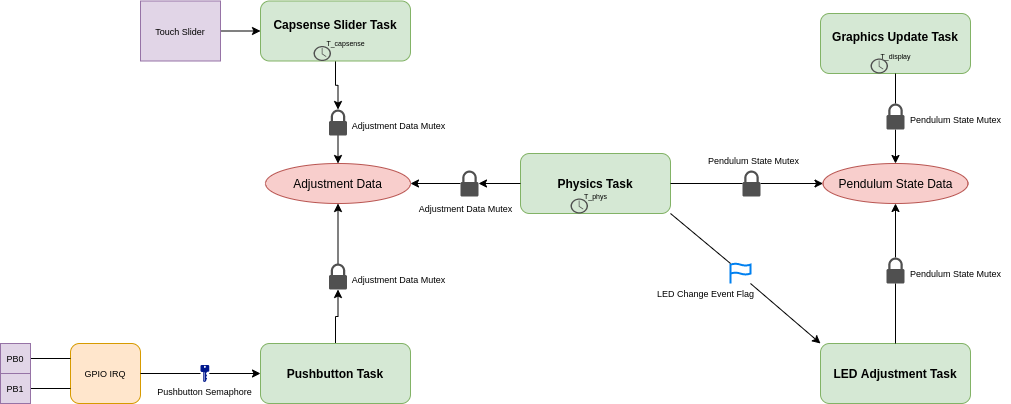

The diagram above was exported from draw.io. Its source (the exported page's mxGraphModel, read from the mxfile embedded in the PNG):
<mxGraphModel dx="2272" dy="805" grid="1" gridSize="10" guides="1" tooltips="1" connect="1" arrows="1" fold="1" page="1" pageScale="1" pageWidth="850" pageHeight="1100" math="0" shadow="0">
  <root>
    <mxCell id="0" />
    <mxCell id="1" parent="0" />
    <mxCell id="Xpv-1V8XCtc0R6kcJgg1-4" style="edgeStyle=orthogonalEdgeStyle;rounded=0;orthogonalLoop=1;jettySize=auto;html=1;exitX=1;exitY=0.5;exitDx=0;exitDy=0;" edge="1" parent="1" source="Xpv-1V8XCtc0R6kcJgg1-16" target="Xpv-1V8XCtc0R6kcJgg1-1">
      <mxGeometry relative="1" as="geometry" />
    </mxCell>
    <mxCell id="Xpv-1V8XCtc0R6kcJgg1-55" style="edgeStyle=orthogonalEdgeStyle;rounded=0;orthogonalLoop=1;jettySize=auto;html=1;exitX=0;exitY=0.5;exitDx=0;exitDy=0;endArrow=classic;endFill=1;fontSize=7;entryX=1;entryY=0.5;entryDx=0;entryDy=0;" edge="1" parent="1" source="Xpv-1V8XCtc0R6kcJgg1-72" target="Xpv-1V8XCtc0R6kcJgg1-47">
      <mxGeometry relative="1" as="geometry">
        <mxPoint x="170.5" y="240" as="targetPoint" />
      </mxGeometry>
    </mxCell>
    <mxCell id="mPykgJxgIbU_2XkayUFV-2" value="&lt;b&gt;Physics Task&lt;/b&gt;" style="rounded=1;whiteSpace=wrap;html=1;fillColor=#d5e8d4;strokeColor=#82b366;" vertex="1" parent="1">
      <mxGeometry x="220" y="210" width="150" height="60" as="geometry" />
    </mxCell>
    <mxCell id="Xpv-1V8XCtc0R6kcJgg1-85" style="edgeStyle=orthogonalEdgeStyle;rounded=0;orthogonalLoop=1;jettySize=auto;html=1;exitX=0.5;exitY=1;exitDx=0;exitDy=0;endArrow=classic;endFill=1;fontSize=7;" edge="1" parent="1" source="mPykgJxgIbU_2XkayUFV-3" target="Xpv-1V8XCtc0R6kcJgg1-53">
      <mxGeometry relative="1" as="geometry" />
    </mxCell>
    <mxCell id="mPykgJxgIbU_2XkayUFV-3" value="&lt;b&gt;Capsense Slider Task&lt;br&gt;&lt;br&gt;&lt;/b&gt;" style="rounded=1;whiteSpace=wrap;html=1;fillColor=#d5e8d4;strokeColor=#82b366;" vertex="1" parent="1">
      <mxGeometry x="-40" y="57.5" width="150" height="60" as="geometry" />
    </mxCell>
    <mxCell id="Xpv-1V8XCtc0R6kcJgg1-74" style="edgeStyle=orthogonalEdgeStyle;rounded=0;orthogonalLoop=1;jettySize=auto;html=1;exitX=0.5;exitY=0;exitDx=0;exitDy=0;endArrow=classic;endFill=1;fontSize=7;" edge="1" parent="1" source="mPykgJxgIbU_2XkayUFV-4" target="Xpv-1V8XCtc0R6kcJgg1-49">
      <mxGeometry relative="1" as="geometry" />
    </mxCell>
    <mxCell id="mPykgJxgIbU_2XkayUFV-4" value="&lt;b&gt;Pushbutton Task&lt;/b&gt;" style="rounded=1;whiteSpace=wrap;html=1;fillColor=#d5e8d4;strokeColor=#82b366;" vertex="1" parent="1">
      <mxGeometry x="-40" y="400" width="150" height="60" as="geometry" />
    </mxCell>
    <mxCell id="Xpv-1V8XCtc0R6kcJgg1-8" style="edgeStyle=orthogonalEdgeStyle;rounded=0;orthogonalLoop=1;jettySize=auto;html=1;exitX=0.5;exitY=0;exitDx=0;exitDy=0;entryX=0.5;entryY=1;entryDx=0;entryDy=0;" edge="1" parent="1" source="Xpv-1V8XCtc0R6kcJgg1-13" target="Xpv-1V8XCtc0R6kcJgg1-1">
      <mxGeometry relative="1" as="geometry" />
    </mxCell>
    <mxCell id="mPykgJxgIbU_2XkayUFV-5" value="&lt;b&gt;LED Adjustment Task&lt;/b&gt;" style="rounded=1;whiteSpace=wrap;html=1;fillColor=#d5e8d4;strokeColor=#82b366;" vertex="1" parent="1">
      <mxGeometry x="520" y="400" width="150" height="60" as="geometry" />
    </mxCell>
    <mxCell id="Xpv-1V8XCtc0R6kcJgg1-5" style="edgeStyle=orthogonalEdgeStyle;rounded=0;orthogonalLoop=1;jettySize=auto;html=1;exitX=0.5;exitY=1;exitDx=0;exitDy=0;entryX=0.5;entryY=0;entryDx=0;entryDy=0;" edge="1" parent="1" source="Xpv-1V8XCtc0R6kcJgg1-21" target="Xpv-1V8XCtc0R6kcJgg1-1">
      <mxGeometry relative="1" as="geometry" />
    </mxCell>
    <mxCell id="mPykgJxgIbU_2XkayUFV-6" value="Graphics Update Task&lt;br&gt;&lt;br&gt;" style="rounded=1;whiteSpace=wrap;html=1;fillColor=#d5e8d4;strokeColor=#82b366;fontStyle=1" vertex="1" parent="1">
      <mxGeometry x="520" y="70" width="150" height="60" as="geometry" />
    </mxCell>
    <mxCell id="Xpv-1V8XCtc0R6kcJgg1-1" value="Pendulum State Data" style="ellipse;whiteSpace=wrap;html=1;fillColor=#f8cecc;strokeColor=#b85450;" vertex="1" parent="1">
      <mxGeometry x="522.5" y="220" width="145" height="40" as="geometry" />
    </mxCell>
    <mxCell id="Xpv-1V8XCtc0R6kcJgg1-7" value="" style="endArrow=classic;html=1;entryX=0;entryY=0;entryDx=0;entryDy=0;exitX=1;exitY=1;exitDx=0;exitDy=0;" edge="1" parent="1" source="Xpv-1V8XCtc0R6kcJgg1-9" target="mPykgJxgIbU_2XkayUFV-5">
      <mxGeometry width="50" height="50" relative="1" as="geometry">
        <mxPoint x="340" y="360" as="sourcePoint" />
        <mxPoint x="390" y="310" as="targetPoint" />
      </mxGeometry>
    </mxCell>
    <mxCell id="Xpv-1V8XCtc0R6kcJgg1-9" value="" style="html=1;verticalLabelPosition=bottom;align=center;labelBackgroundColor=#ffffff;verticalAlign=top;strokeWidth=2;strokeColor=#0080F0;shadow=0;dashed=0;shape=mxgraph.ios7.icons.flag;" vertex="1" parent="1">
      <mxGeometry x="430" y="320" width="20" height="20" as="geometry" />
    </mxCell>
    <mxCell id="Xpv-1V8XCtc0R6kcJgg1-10" value="" style="endArrow=none;html=1;entryX=0;entryY=0;entryDx=0;entryDy=0;exitX=1;exitY=1;exitDx=0;exitDy=0;endFill=0;" edge="1" parent="1" source="mPykgJxgIbU_2XkayUFV-2" target="Xpv-1V8XCtc0R6kcJgg1-9">
      <mxGeometry width="50" height="50" relative="1" as="geometry">
        <mxPoint x="370" y="270" as="sourcePoint" />
        <mxPoint x="520" y="400" as="targetPoint" />
      </mxGeometry>
    </mxCell>
    <mxCell id="Xpv-1V8XCtc0R6kcJgg1-11" value="LED Change Event Flag" style="text;html=1;align=center;verticalAlign=middle;resizable=0;points=[];autosize=1;rotation=0;fontSize=9;" vertex="1" parent="1">
      <mxGeometry x="350" y="340" width="110" height="20" as="geometry" />
    </mxCell>
    <mxCell id="Xpv-1V8XCtc0R6kcJgg1-13" value="" style="pointerEvents=1;shadow=0;dashed=0;html=1;strokeColor=none;fillColor=#505050;labelPosition=center;verticalLabelPosition=bottom;verticalAlign=top;outlineConnect=0;align=center;shape=mxgraph.office.security.lock_protected;" vertex="1" parent="1">
      <mxGeometry x="586" y="314" width="18" height="26" as="geometry" />
    </mxCell>
    <mxCell id="Xpv-1V8XCtc0R6kcJgg1-14" style="edgeStyle=orthogonalEdgeStyle;rounded=0;orthogonalLoop=1;jettySize=auto;html=1;exitX=0.5;exitY=0;exitDx=0;exitDy=0;entryX=0.5;entryY=1;entryDx=0;entryDy=0;endArrow=none;endFill=0;" edge="1" parent="1" source="mPykgJxgIbU_2XkayUFV-5" target="Xpv-1V8XCtc0R6kcJgg1-13">
      <mxGeometry relative="1" as="geometry">
        <mxPoint x="595" y="400" as="sourcePoint" />
        <mxPoint x="595" y="260" as="targetPoint" />
      </mxGeometry>
    </mxCell>
    <mxCell id="Xpv-1V8XCtc0R6kcJgg1-15" value="Pendulum State Mutex&lt;br style=&quot;font-size: 9px;&quot;&gt;" style="text;html=1;align=center;verticalAlign=middle;resizable=0;points=[];autosize=1;fontSize=9;" vertex="1" parent="1">
      <mxGeometry x="600" y="320" width="110" height="20" as="geometry" />
    </mxCell>
    <mxCell id="Xpv-1V8XCtc0R6kcJgg1-17" value="Pendulum State Mutex&lt;br style=&quot;font-size: 9px;&quot;&gt;" style="text;html=1;align=center;verticalAlign=middle;resizable=0;points=[];autosize=1;fontSize=9;" vertex="1" parent="1">
      <mxGeometry x="397.5" y="207" width="110" height="20" as="geometry" />
    </mxCell>
    <mxCell id="Xpv-1V8XCtc0R6kcJgg1-16" value="" style="pointerEvents=1;shadow=0;dashed=0;html=1;strokeColor=none;fillColor=#505050;labelPosition=center;verticalLabelPosition=bottom;verticalAlign=top;outlineConnect=0;align=center;shape=mxgraph.office.security.lock_protected;" vertex="1" parent="1">
      <mxGeometry x="442" y="227" width="18" height="26" as="geometry" />
    </mxCell>
    <mxCell id="Xpv-1V8XCtc0R6kcJgg1-18" style="edgeStyle=orthogonalEdgeStyle;rounded=0;orthogonalLoop=1;jettySize=auto;html=1;exitX=1;exitY=0.5;exitDx=0;exitDy=0;endArrow=none;endFill=0;" edge="1" parent="1" source="mPykgJxgIbU_2XkayUFV-2" target="Xpv-1V8XCtc0R6kcJgg1-16">
      <mxGeometry relative="1" as="geometry">
        <mxPoint x="370" y="240" as="sourcePoint" />
        <mxPoint x="522.5" y="240" as="targetPoint" />
      </mxGeometry>
    </mxCell>
    <mxCell id="Xpv-1V8XCtc0R6kcJgg1-21" value="" style="pointerEvents=1;shadow=0;dashed=0;html=1;strokeColor=none;fillColor=#505050;labelPosition=center;verticalLabelPosition=bottom;verticalAlign=top;outlineConnect=0;align=center;shape=mxgraph.office.security.lock_protected;" vertex="1" parent="1">
      <mxGeometry x="586" y="160" width="18" height="26" as="geometry" />
    </mxCell>
    <mxCell id="Xpv-1V8XCtc0R6kcJgg1-22" style="edgeStyle=orthogonalEdgeStyle;rounded=0;orthogonalLoop=1;jettySize=auto;html=1;exitX=0.5;exitY=1;exitDx=0;exitDy=0;entryX=0.5;entryY=0;entryDx=0;entryDy=0;endArrow=none;endFill=0;" edge="1" parent="1" source="mPykgJxgIbU_2XkayUFV-6" target="Xpv-1V8XCtc0R6kcJgg1-21">
      <mxGeometry relative="1" as="geometry">
        <mxPoint x="595" y="130" as="sourcePoint" />
        <mxPoint x="595" y="220" as="targetPoint" />
      </mxGeometry>
    </mxCell>
    <mxCell id="Xpv-1V8XCtc0R6kcJgg1-23" value="Pendulum State Mutex&lt;br style=&quot;font-size: 9px;&quot;&gt;" style="text;html=1;align=center;verticalAlign=middle;resizable=0;points=[];autosize=1;fontSize=9;" vertex="1" parent="1">
      <mxGeometry x="600" y="166" width="110" height="20" as="geometry" />
    </mxCell>
    <mxCell id="Xpv-1V8XCtc0R6kcJgg1-26" style="edgeStyle=orthogonalEdgeStyle;rounded=0;orthogonalLoop=1;jettySize=auto;html=1;exitX=1;exitY=0.5;exitDx=0;exitDy=0;entryX=0;entryY=0.5;entryDx=0;entryDy=0;endArrow=classic;endFill=1;fontSize=9;" edge="1" parent="1" source="Xpv-1V8XCtc0R6kcJgg1-27" target="mPykgJxgIbU_2XkayUFV-4">
      <mxGeometry relative="1" as="geometry" />
    </mxCell>
    <mxCell id="Xpv-1V8XCtc0R6kcJgg1-25" value="GPIO IRQ" style="rounded=1;whiteSpace=wrap;html=1;fontSize=9;fillColor=#ffe6cc;strokeColor=#d79b00;" vertex="1" parent="1">
      <mxGeometry x="-230" y="400" width="70" height="60" as="geometry" />
    </mxCell>
    <mxCell id="Xpv-1V8XCtc0R6kcJgg1-27" value="" style="aspect=fixed;pointerEvents=1;shadow=0;dashed=0;html=1;strokeColor=none;labelPosition=center;verticalLabelPosition=bottom;verticalAlign=top;align=center;fillColor=#00188D;shape=mxgraph.mscae.enterprise.key_permissions;fontSize=9;" vertex="1" parent="1">
      <mxGeometry x="-100" y="421.53999999999996" width="8.8" height="16.92" as="geometry" />
    </mxCell>
    <mxCell id="Xpv-1V8XCtc0R6kcJgg1-28" style="edgeStyle=orthogonalEdgeStyle;rounded=0;orthogonalLoop=1;jettySize=auto;html=1;exitX=1;exitY=0.5;exitDx=0;exitDy=0;entryX=0;entryY=0.5;entryDx=0;entryDy=0;endArrow=none;endFill=0;fontSize=9;" edge="1" parent="1" source="Xpv-1V8XCtc0R6kcJgg1-25" target="Xpv-1V8XCtc0R6kcJgg1-27">
      <mxGeometry relative="1" as="geometry">
        <mxPoint x="-140" y="430" as="sourcePoint" />
        <mxPoint x="-40" y="430" as="targetPoint" />
      </mxGeometry>
    </mxCell>
    <mxCell id="Xpv-1V8XCtc0R6kcJgg1-29" value="Pushbutton Semaphore" style="text;html=1;align=center;verticalAlign=middle;resizable=0;points=[];autosize=1;fontSize=9;" vertex="1" parent="1">
      <mxGeometry x="-150.6" y="438.46000000000004" width="110" height="20" as="geometry" />
    </mxCell>
    <mxCell id="Xpv-1V8XCtc0R6kcJgg1-32" style="edgeStyle=orthogonalEdgeStyle;rounded=0;orthogonalLoop=1;jettySize=auto;html=1;exitX=1;exitY=0.5;exitDx=0;exitDy=0;entryX=0;entryY=0.25;entryDx=0;entryDy=0;endArrow=none;endFill=0;fontSize=9;" edge="1" parent="1" source="Xpv-1V8XCtc0R6kcJgg1-30" target="Xpv-1V8XCtc0R6kcJgg1-25">
      <mxGeometry relative="1" as="geometry" />
    </mxCell>
    <mxCell id="Xpv-1V8XCtc0R6kcJgg1-30" value="PB0" style="rounded=0;whiteSpace=wrap;html=1;fontSize=9;fillColor=#e1d5e7;strokeColor=#9673a6;" vertex="1" parent="1">
      <mxGeometry x="-300" y="400" width="30" height="30" as="geometry" />
    </mxCell>
    <mxCell id="Xpv-1V8XCtc0R6kcJgg1-33" style="edgeStyle=orthogonalEdgeStyle;rounded=0;orthogonalLoop=1;jettySize=auto;html=1;exitX=1;exitY=0.5;exitDx=0;exitDy=0;entryX=0;entryY=0.75;entryDx=0;entryDy=0;endArrow=none;endFill=0;fontSize=9;" edge="1" parent="1" source="Xpv-1V8XCtc0R6kcJgg1-31" target="Xpv-1V8XCtc0R6kcJgg1-25">
      <mxGeometry relative="1" as="geometry" />
    </mxCell>
    <mxCell id="Xpv-1V8XCtc0R6kcJgg1-31" value="PB1" style="rounded=0;whiteSpace=wrap;html=1;fontSize=9;fillColor=#e1d5e7;strokeColor=#9673a6;" vertex="1" parent="1">
      <mxGeometry x="-300" y="430" width="30" height="30" as="geometry" />
    </mxCell>
    <mxCell id="Xpv-1V8XCtc0R6kcJgg1-35" style="edgeStyle=orthogonalEdgeStyle;rounded=0;orthogonalLoop=1;jettySize=auto;html=1;exitX=1;exitY=0.5;exitDx=0;exitDy=0;entryX=0;entryY=0.5;entryDx=0;entryDy=0;endArrow=classic;endFill=1;fontSize=9;" edge="1" parent="1" source="Xpv-1V8XCtc0R6kcJgg1-34" target="mPykgJxgIbU_2XkayUFV-3">
      <mxGeometry relative="1" as="geometry" />
    </mxCell>
    <mxCell id="Xpv-1V8XCtc0R6kcJgg1-34" value="Touch Slider" style="rounded=0;whiteSpace=wrap;html=1;fontSize=9;fillColor=#e1d5e7;strokeColor=#9673a6;" vertex="1" parent="1">
      <mxGeometry x="-160" y="57.5" width="80" height="60" as="geometry" />
    </mxCell>
    <mxCell id="Xpv-1V8XCtc0R6kcJgg1-36" value="" style="pointerEvents=1;shadow=0;dashed=0;html=1;strokeColor=none;fillColor=#505050;labelPosition=center;verticalLabelPosition=bottom;verticalAlign=top;outlineConnect=0;align=center;shape=mxgraph.office.concepts.clock;fontSize=9;" vertex="1" parent="1">
      <mxGeometry x="13" y="102.5" width="17.5" height="15" as="geometry" />
    </mxCell>
    <mxCell id="Xpv-1V8XCtc0R6kcJgg1-37" value="T_capsense" style="text;html=1;align=center;verticalAlign=middle;resizable=0;points=[];autosize=1;fontSize=7;" vertex="1" parent="1">
      <mxGeometry x="20" y="95" width="50" height="10" as="geometry" />
    </mxCell>
    <mxCell id="Xpv-1V8XCtc0R6kcJgg1-38" value="" style="pointerEvents=1;shadow=0;dashed=0;html=1;strokeColor=none;fillColor=#505050;labelPosition=center;verticalLabelPosition=bottom;verticalAlign=top;outlineConnect=0;align=center;shape=mxgraph.office.concepts.clock;fontSize=9;" vertex="1" parent="1">
      <mxGeometry x="570" y="115" width="17.5" height="15" as="geometry" />
    </mxCell>
    <mxCell id="Xpv-1V8XCtc0R6kcJgg1-39" value="T_display" style="text;html=1;align=center;verticalAlign=middle;resizable=0;points=[];autosize=1;fontSize=7;" vertex="1" parent="1">
      <mxGeometry x="570" y="107.5" width="50" height="10" as="geometry" />
    </mxCell>
    <mxCell id="Xpv-1V8XCtc0R6kcJgg1-40" value="" style="pointerEvents=1;shadow=0;dashed=0;html=1;strokeColor=none;fillColor=#505050;labelPosition=center;verticalLabelPosition=bottom;verticalAlign=top;outlineConnect=0;align=center;shape=mxgraph.office.concepts.clock;fontSize=9;" vertex="1" parent="1">
      <mxGeometry x="270" y="255" width="17.5" height="15" as="geometry" />
    </mxCell>
    <mxCell id="Xpv-1V8XCtc0R6kcJgg1-41" value="T_phys" style="text;html=1;align=center;verticalAlign=middle;resizable=0;points=[];autosize=1;fontSize=7;" vertex="1" parent="1">
      <mxGeometry x="275" y="247.5" width="40" height="10" as="geometry" />
    </mxCell>
    <mxCell id="Xpv-1V8XCtc0R6kcJgg1-45" style="edgeStyle=orthogonalEdgeStyle;rounded=0;orthogonalLoop=1;jettySize=auto;html=1;exitX=0.5;exitY=0;exitDx=0;exitDy=0;entryX=0.5;entryY=1;entryDx=0;entryDy=0;" edge="1" parent="1" source="Xpv-1V8XCtc0R6kcJgg1-49" target="Xpv-1V8XCtc0R6kcJgg1-47">
      <mxGeometry relative="1" as="geometry" />
    </mxCell>
    <mxCell id="Xpv-1V8XCtc0R6kcJgg1-46" style="edgeStyle=orthogonalEdgeStyle;rounded=0;orthogonalLoop=1;jettySize=auto;html=1;exitX=0.5;exitY=1;exitDx=0;exitDy=0;entryX=0.5;entryY=0;entryDx=0;entryDy=0;" edge="1" parent="1" source="Xpv-1V8XCtc0R6kcJgg1-53" target="Xpv-1V8XCtc0R6kcJgg1-47">
      <mxGeometry relative="1" as="geometry" />
    </mxCell>
    <mxCell id="Xpv-1V8XCtc0R6kcJgg1-47" value="Adjustment Data" style="ellipse;whiteSpace=wrap;html=1;fillColor=#f8cecc;strokeColor=#b85450;" vertex="1" parent="1">
      <mxGeometry x="-35" y="220" width="145" height="40" as="geometry" />
    </mxCell>
    <mxCell id="Xpv-1V8XCtc0R6kcJgg1-49" value="" style="pointerEvents=1;shadow=0;dashed=0;html=1;strokeColor=none;fillColor=#505050;labelPosition=center;verticalLabelPosition=bottom;verticalAlign=top;outlineConnect=0;align=center;shape=mxgraph.office.security.lock_protected;" vertex="1" parent="1">
      <mxGeometry x="28.5" y="320" width="18" height="26" as="geometry" />
    </mxCell>
    <mxCell id="Xpv-1V8XCtc0R6kcJgg1-50" value="Adjustment Data Mutex" style="text;html=1;align=center;verticalAlign=middle;resizable=0;points=[];autosize=1;fontSize=9;" vertex="1" parent="1">
      <mxGeometry x="42.5" y="326" width="110" height="20" as="geometry" />
    </mxCell>
    <mxCell id="Xpv-1V8XCtc0R6kcJgg1-51" value="Adjustment Data Mutex" style="text;html=1;align=center;verticalAlign=middle;resizable=0;points=[];autosize=1;fontSize=9;" vertex="1" parent="1">
      <mxGeometry x="110" y="255" width="110" height="20" as="geometry" />
    </mxCell>
    <mxCell id="Xpv-1V8XCtc0R6kcJgg1-53" value="" style="pointerEvents=1;shadow=0;dashed=0;html=1;strokeColor=none;fillColor=#505050;labelPosition=center;verticalLabelPosition=bottom;verticalAlign=top;outlineConnect=0;align=center;shape=mxgraph.office.security.lock_protected;" vertex="1" parent="1">
      <mxGeometry x="28.5" y="166" width="18" height="26" as="geometry" />
    </mxCell>
    <mxCell id="Xpv-1V8XCtc0R6kcJgg1-54" value="Adjustment Data Mutex" style="text;html=1;align=center;verticalAlign=middle;resizable=0;points=[];autosize=1;fontSize=9;" vertex="1" parent="1">
      <mxGeometry x="42.5" y="172" width="110" height="20" as="geometry" />
    </mxCell>
    <mxCell id="Xpv-1V8XCtc0R6kcJgg1-72" value="" style="pointerEvents=1;shadow=0;dashed=0;html=1;strokeColor=none;fillColor=#505050;labelPosition=center;verticalLabelPosition=bottom;verticalAlign=top;outlineConnect=0;align=center;shape=mxgraph.office.security.lock_protected;" vertex="1" parent="1">
      <mxGeometry x="160" y="227" width="18" height="26" as="geometry" />
    </mxCell>
    <mxCell id="Xpv-1V8XCtc0R6kcJgg1-73" style="edgeStyle=orthogonalEdgeStyle;rounded=0;orthogonalLoop=1;jettySize=auto;html=1;exitX=0;exitY=0.5;exitDx=0;exitDy=0;endArrow=classic;endFill=1;fontSize=7;entryX=1;entryY=0.5;entryDx=0;entryDy=0;" edge="1" parent="1" source="mPykgJxgIbU_2XkayUFV-2" target="Xpv-1V8XCtc0R6kcJgg1-72">
      <mxGeometry relative="1" as="geometry">
        <mxPoint x="220" y="240" as="sourcePoint" />
        <mxPoint x="110" y="240" as="targetPoint" />
      </mxGeometry>
    </mxCell>
  </root>
</mxGraphModel>